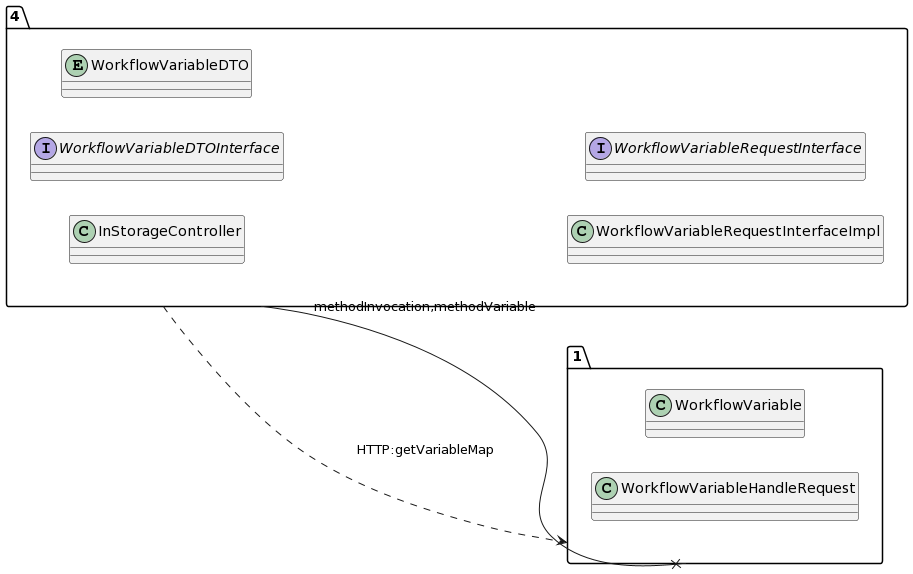

The diagram above was rendered by PlantUML. Its source (embedded in the PNG):
@startuml
allow_mixing
left to right direction
package "4"{
class InStorageController
interface WorkflowVariableDTOInterface
entity WorkflowVariableDTO
class WorkflowVariableRequestInterfaceImpl
interface WorkflowVariableRequestInterface

}
package "1"{
class WorkflowVariable
class WorkflowVariableHandleRequest

}
"4" --x "1":methodInvocation,methodVariable
"4" ..> "1":HTTP:getVariableMap
@enduml